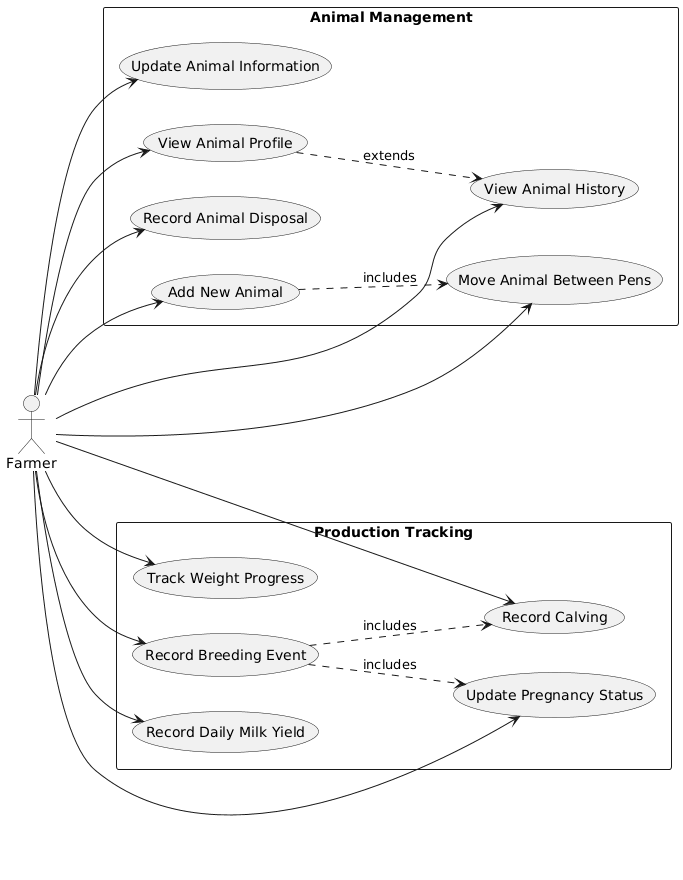

The diagram above was rendered by PlantUML. Its source (embedded in the PNG):
@startuml
left to right direction

actor "Farmer" as Farmer

rectangle "Animal Management" {
  usecase "Add New Animal" as UC13
  usecase "Update Animal Information" as UC14
  usecase "View Animal Profile" as UC15
  usecase "Record Animal Disposal" as UC16
  usecase "Move Animal Between Pens" as UC17
  usecase "View Animal History" as UC18
}

rectangle "Production Tracking" {
  usecase "Record Daily Milk Yield" as UC19
  usecase "Track Weight Progress" as UC20
  usecase "Record Breeding Event" as UC21
  usecase "Update Pregnancy Status" as UC22
  usecase "Record Calving" as UC23
}

Farmer --> UC13
Farmer --> UC14
Farmer --> UC15
Farmer --> UC16
Farmer --> UC17
Farmer --> UC18
Farmer --> UC19
Farmer --> UC20
Farmer --> UC21
Farmer --> UC22
Farmer --> UC23

UC13 ..> UC17 : includes
UC15 ..> UC18 : extends
UC21 ..> UC22 : includes
UC21 ..> UC23 : includes
@enduml